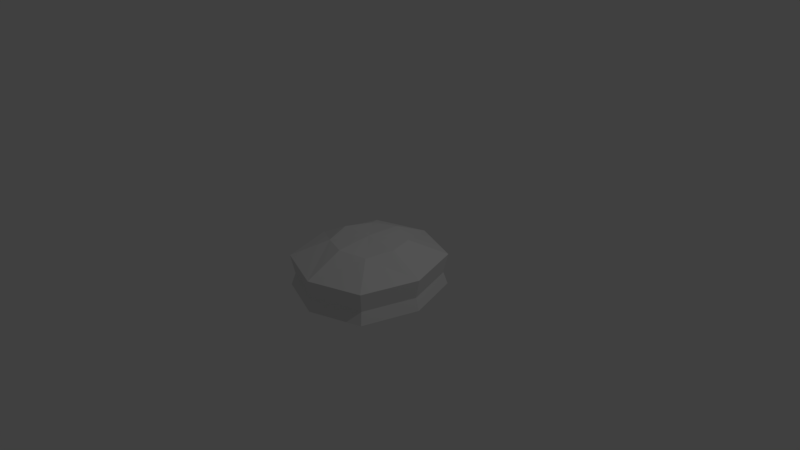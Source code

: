 # Source: new_shell.blend  (saved by Blender 2.78.0; exported with 4.5.12 LTS)
import bpy
from mathutils import Matrix  # noqa: F401  (used for matrix-valued properties, if any)

bpy.ops.wm.read_factory_settings(use_empty=True)
scene = bpy.context.scene
scene.name = 'Scene'

# ---- collections
col_collection_1 = bpy.data.collections.new('Collection 1'); scene.collection.children.link(col_collection_1)

# ---- world
world_world = bpy.data.worlds.new('World'); scene.world = world_world
world_world.color = (0.05088, 0.05088, 0.05088)
world_world.use_sun_shadow = False
world_world.sun_shadow_jitter_overblur = 0.0
world_world.cycles.sampling_method = 'MANUAL'

# ---- cameras
cam_camera = bpy.data.cameras.new('Camera')
cam_camera.clip_end = 100.0
cam_camera.lens = 35.0
cam_camera.sensor_width = 32.0
cam_camera.sensor_height = 18.0
cam_camera.ortho_scale = 7.314
cam_camera.dof.focus_distance = 0.0
cam_camera.dof.aperture_fstop = 128.0

# ---- lights
light_lamp = bpy.data.lights.new('Lamp', 'POINT')
light_lamp.transmission_factor = 0.0
light_lamp.cutoff_distance = 30.0
light_lamp.energy = 100.0
light_lamp.shadow_buffer_clip_start = 1.001
light_lamp.shadow_soft_size = 0.1
light_lamp.shadow_maximum_resolution = 0.006
light_lamp.use_absolute_resolution = True

# ---- meshes
me_cube = bpy.data.meshes.new('Cube')
me_cube.from_pydata([(-0.9192, 0.0, -0.01199), (0.0, 1.0, -0.01199), (0.9192, 0.0, -0.01199), (0.0, -1.0, -0.01199), (0.0, 0.0, -0.459), (0.0, 0.0, 0.2647), (0.0, -1.0, -0.4442), (0.9192, 0.0, -0.4442), (0.0, 1.0, -0.4442), (-0.9192, 0.0, -0.4442), (-0.6894, 0.0, -0.4355), (-0.6894, -0.75, -0.01199), (-0.465, 0.0, 0.23), (-0.6894, 0.75, -0.4442), (0.0, 0.75, -0.4355), (0.0, 0.4899, 0.23), (0.6894, 0.75, -0.4442), (0.6894, 0.0, -0.4355), (0.465, 0.0, 0.23), (0.6894, -0.75, -0.4442), (0.0, -0.75, -0.4355), (0.0, -0.4899, 0.23), (-0.6894, -0.75, -0.4442), (-0.6894, 0.75, -0.01199), (0.6894, 0.75, -0.01199), (0.6894, -0.75, -0.01199), (0.0, -0.9425, -0.2784), (0.8664, 0.0, -0.2784), (0.0, 0.9425, -0.2784), (-0.8664, 0.0, -0.2784), (-0.5107, -0.5556, -0.4172), (-0.3445, -0.3629, 0.203), (-0.5107, 0.5556, -0.4172), (-0.3445, 0.3629, 0.203), (0.5107, -0.5556, -0.4172), (0.3445, -0.3629, 0.203), (0.5107, 0.5556, -0.4172), (0.3445, 0.3629, 0.203), (-0.6498, -0.7069, -0.2784), (-0.6498, 0.7069, -0.2784), (0.6498, 0.7069, -0.2784), (0.6498, -0.7069, -0.2784)], [], [(0, 29, 38, 11), (0, 11, 31, 12), (0, 12, 33, 23), (0, 23, 39, 29), (1, 28, 39, 23), (1, 23, 33, 15), (1, 15, 37, 24), (1, 24, 40, 28), (2, 27, 40, 24), (2, 24, 37, 18), (2, 18, 35, 25), (2, 25, 41, 27), (3, 26, 41, 25), (3, 25, 35, 21), (3, 21, 31, 11), (3, 11, 38, 26), (4, 10, 32, 14), (4, 14, 36, 17), (4, 17, 34, 20), (4, 20, 30, 10), (5, 18, 37, 15), (5, 15, 33, 12), (5, 12, 31, 21), (5, 21, 35, 18), (6, 20, 34, 19), (6, 19, 41, 26), (6, 26, 38, 22), (6, 22, 30, 20), (7, 17, 36, 16), (7, 16, 40, 27), (7, 27, 41, 19), (7, 19, 34, 17), (8, 14, 32, 13), (8, 13, 39, 28), (8, 28, 40, 16), (8, 16, 36, 14), (9, 10, 30, 22), (9, 22, 38, 29), (9, 29, 39, 13), (9, 13, 32, 10)])
_uv = me_cube.uv_layers.new(name='UVMap')
_uv.uv.foreach_set('vector', [0.6231, 0.764, 0.5482, 0.7699, 0.5517, 0.5872, 0.6268, 0.5702, 0.5003, 0.2048, 0.6252, 0.01103, 0.684, 0.1517, 0.6206, 0.2446, 0.5003, 0.2048, 0.6206, 0.2446, 0.6235, 0.3586, 0.5003, 0.4387, 0.6231, 0.764, 0.6268, 0.9979, 0.5517, 0.9903, 0.5482, 0.7699, 0.1228, 0.7382, 0.0481, 0.7456, 0.0522, 0.5873, 0.1271, 0.5702, 0.6668, 0.5702, 0.5003, 0.4387, 0.6235, 0.3586, 0.7062, 0.4249, 0.6668, 0.5702, 0.7062, 0.4249, 0.8108, 0.4188, 0.8751, 0.5591, 0.1228, 0.7382, 0.1271, 0.9568, 0.0522, 0.9517, 0.0481, 0.7456, 0.7496, 0.764, 0.6747, 0.7699, 0.6782, 0.5872, 0.7533, 0.5702, 1.0, 0.3654, 0.8751, 0.5591, 0.8108, 0.4188, 0.8735, 0.3259, 1.0, 0.3654, 0.8735, 0.3259, 0.8712, 0.2119, 1.0, 0.1315, 0.7496, 0.764, 0.7533, 0.9979, 0.6782, 0.9903, 0.6747, 0.7699, 0.8761, 0.7381, 0.8014, 0.7456, 0.8055, 0.5873, 0.8804, 0.5702, 0.8334, 0.0, 1.0, 0.1315, 0.8712, 0.2119, 0.7878, 0.1456, 0.8334, 0.0, 0.7878, 0.1456, 0.684, 0.1517, 0.6252, 0.01103, 0.8761, 0.7381, 0.8804, 0.9568, 0.8055, 0.9517, 0.8014, 0.7456, 0.2501, 0.2851, 0.4377, 0.3453, 0.3428, 0.4881, 0.1876, 0.4989, 0.2501, 0.2851, 0.1876, 0.4989, 0.06485, 0.3989, 0.06253, 0.2249, 0.2501, 0.2851, 0.06253, 0.2249, 0.1575, 0.0821, 0.3127, 0.07127, 0.2501, 0.2851, 0.3127, 0.07127, 0.4354, 0.1713, 0.4377, 0.3453, 0.7466, 0.2853, 0.8735, 0.3259, 0.8108, 0.4188, 0.7062, 0.4249, 0.7466, 0.2853, 0.7062, 0.4249, 0.6235, 0.3586, 0.6206, 0.2446, 0.7466, 0.2853, 0.6206, 0.2446, 0.684, 0.1517, 0.7878, 0.1456, 0.7466, 0.2853, 0.7878, 0.1456, 0.8712, 0.2119, 0.8735, 0.3259, 0.3335, 0.0, 0.3127, 0.07127, 0.1575, 0.0821, 0.1251, 0.01105, 0.7533, 0.7408, 0.7576, 0.5728, 0.8055, 0.5873, 0.8014, 0.7456, 0.7533, 0.7408, 0.8014, 0.7456, 0.8055, 0.9517, 0.7576, 0.9594, 0.3335, 0.0, 0.5003, 0.1315, 0.4354, 0.1713, 0.3127, 0.07127, 1.696e-08, 0.2048, 0.06253, 0.2249, 0.06485, 0.3989, 0.0, 0.4387, 0.6268, 0.7661, 0.6305, 0.5723, 0.6782, 0.5872, 0.6747, 0.7699, 0.6268, 0.7661, 0.6747, 0.7699, 0.6782, 0.9903, 0.6305, 1.0, 1.696e-08, 0.2048, 0.1251, 0.01105, 0.1575, 0.0821, 0.06253, 0.2249, 0.1668, 0.5702, 0.1876, 0.4989, 0.3428, 0.4881, 0.3752, 0.5591, 0.0, 0.7408, 0.004343, 0.5729, 0.0522, 0.5873, 0.0481, 0.7456, 0.0, 0.7408, 0.0481, 0.7456, 0.0522, 0.9517, 0.004343, 0.9595, 0.1668, 0.5702, 0.0, 0.4387, 0.06485, 0.3989, 0.1876, 0.4989, 0.5003, 0.3654, 0.4377, 0.3453, 0.4354, 0.1713, 0.5003, 0.1315, 0.5003, 0.7661, 0.504, 0.5723, 0.5517, 0.5872, 0.5482, 0.7699, 0.5003, 0.7661, 0.5482, 0.7699, 0.5517, 0.9903, 0.504, 1.0, 0.5003, 0.3654, 0.3752, 0.5591, 0.3428, 0.4881, 0.4377, 0.3453])
me_cube.use_remesh_preserve_volume = False
me_cube.use_remesh_preserve_attributes = False
me_cube.use_mirror_vertex_groups = False
me_cube.update()

# ---- objects
ob_cube = bpy.data.objects.new('Cube', me_cube)
ob_lamp = bpy.data.objects.new('Lamp', light_lamp)
ob_camera = bpy.data.objects.new('Camera', cam_camera)

# ---- transforms, parenting, visibility, modifiers, constraints
ob_cube.location = (0.0, 0.0, 0.0)
ob_cube.lineart.crease_threshold = 0.0
ob_lamp.location = (4.076, 1.005, 5.904)
ob_lamp.rotation_euler = (0.6503, 0.05522, 1.866)
ob_lamp.lock_rotations_4d = False
ob_lamp.empty_display_type = 'ARROWS'
ob_lamp.color = (0.0, 0.0, 0.0, 0.0)
ob_lamp.lineart.crease_threshold = 0.0
ob_camera.location = (7.481, -6.508, 5.344)
ob_camera.rotation_euler = (1.109, 0.0, 0.8149)
ob_camera.lock_rotations_4d = False
ob_camera.empty_display_type = 'ARROWS'
ob_camera.color = (0.0, 0.0, 0.0, 0.0)
ob_camera.display_type = 'WIRE'
ob_camera.lineart.crease_threshold = 0.0

# ---- collection membership
col_collection_1.objects.link(ob_cube)
col_collection_1.objects.link(ob_lamp)
col_collection_1.objects.link(ob_camera)

# ---- scene / render settings (as saved in the file)
scene.camera = ob_camera
scene.frame_start = 1; scene.frame_end = 250; scene.frame_set(1)
scene.render.engine = 'BLENDER_EEVEE_NEXT'
scene.render.resolution_percentage = 50
scene.render.dither_intensity = 0.0
scene.cycles.use_denoising = False
scene.cycles.samples = 128
scene.cycles.sampling_pattern = 'TABULATED_SOBOL'
scene.cycles.light_sampling_threshold = 0.0
scene.cycles.use_adaptive_sampling = False
scene.cycles.use_light_tree = False
scene.cycles.blur_glossy = 0.0
scene.cycles.sample_clamp_indirect = 0.0
scene.view_settings.view_transform = 'Standard'
bpy.context.view_layer.update()
